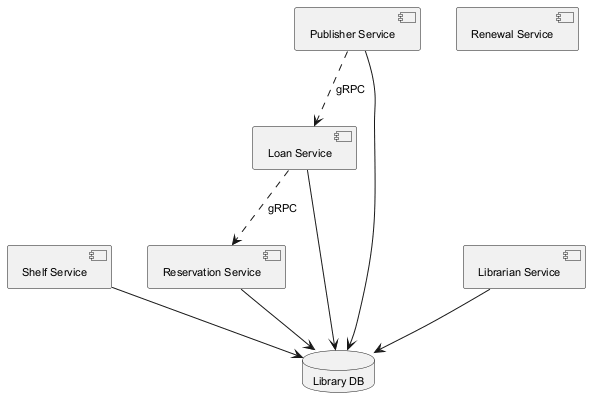

The diagram above was rendered by PlantUML. Its source (embedded in the PNG):
@startuml
skinparam backgroundColor #FFFFFF
skinparam classBackgroundColor #F1F8E9
skinparam classBorderColor #33691E
skinparam defaultFontSize 11
component "Shelf Service" as C_ShelfService
component "Publisher Service" as C_PublisherService
component "Loan Service" as C_LoanService
component "Reservation Service" as C_ReservationService
component "Renewal Service" as C_RenewalService
component "Librarian Service" as C_LibrarianService
database "Library DB" as DB_library
C_ShelfService --> DB_library
C_PublisherService --> DB_library
C_LoanService --> DB_library
C_ReservationService --> DB_library
C_LibrarianService --> DB_library
C_LoanService ..> C_ReservationService : gRPC
C_PublisherService ..> C_LoanService : gRPC
@enduml